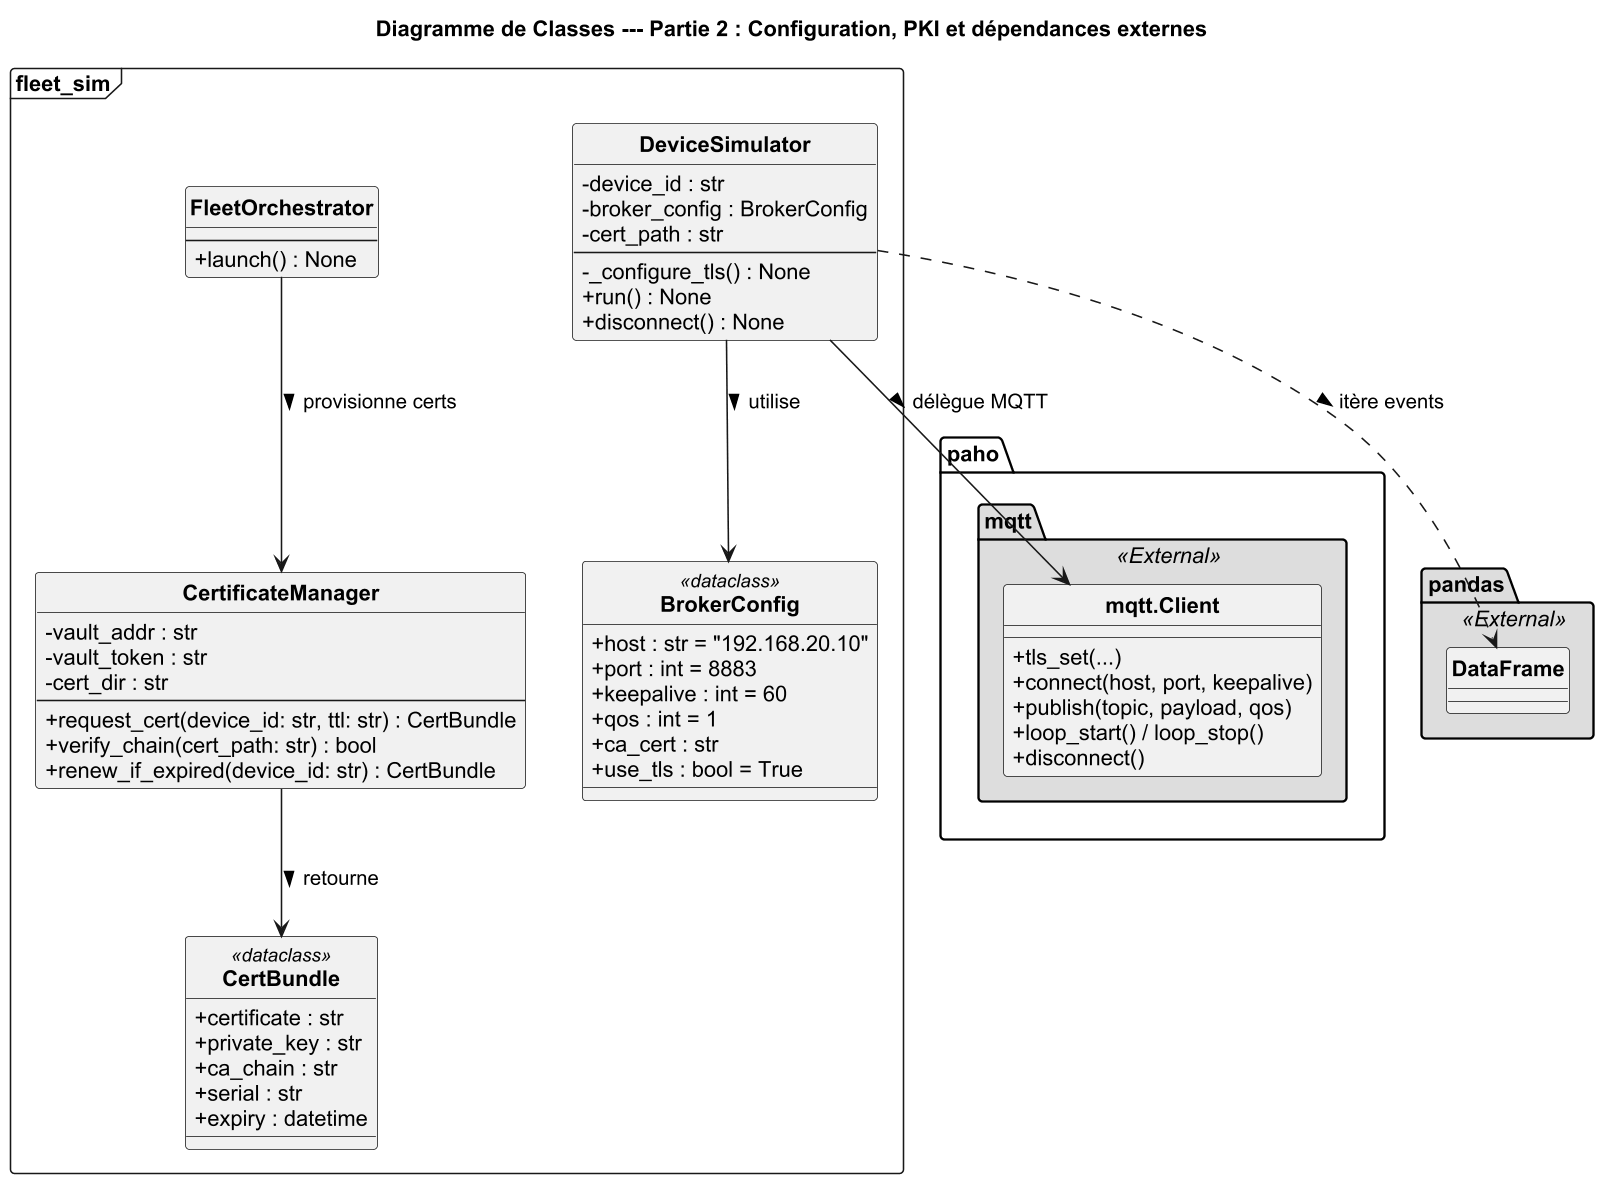

The diagram above was rendered by PlantUML. Its source (embedded in the PNG):
@startuml diag-classe-part2
skinparamlocked dpi 150

skinparam backgroundColor #FFFFFF
skinparam defaultFontName Arial
skinparam shadowing false
skinparam classAttributeIconSize 0
skinparam classFontStyle bold
hide circle

title Diagramme de Classes --- Partie 2 : Configuration, PKI et dépendances externes

package "fleet_sim" <<Frame>> {

  class DeviceSimulator {
    - device_id : str
    - broker_config : BrokerConfig
    - cert_path : str
    --
    - _configure_tls() : None
    + run() : None
    + disconnect() : None
  }

  class BrokerConfig <<dataclass>> {
    + host : str = "192.168.20.10"
    + port : int = 8883
    + keepalive : int = 60
    + qos : int = 1
    + ca_cert : str
    + use_tls : bool = True
  }

  class CertificateManager {
    - vault_addr : str
    - vault_token : str
    - cert_dir : str
    --
    + request_cert(device_id: str, ttl: str) : CertBundle
    + verify_chain(cert_path: str) : bool
    + renew_if_expired(device_id: str) : CertBundle
  }

  class CertBundle <<dataclass>> {
    + certificate : str
    + private_key : str
    + ca_chain : str
    + serial : str
    + expiry : datetime
  }

  class FleetOrchestrator {
    --
    + launch() : None
  }

}

package "paho.mqtt" <<External>> #DDDDDD {
  class "mqtt.Client" as MqttClient {
    + tls_set(...)
    + connect(host, port, keepalive)
    + publish(topic, payload, qos)
    + loop_start() / loop_stop()
    + disconnect()
  }
}

package "pandas" <<External>> #DDDDDD {
  class "DataFrame" as DF
}

DeviceSimulator --> BrokerConfig : utilise >
DeviceSimulator --> MqttClient : délègue MQTT >
DeviceSimulator ..> DF : itère events >
FleetOrchestrator --> CertificateManager : provisionne certs >
CertificateManager --> CertBundle : retourne >

@enduml